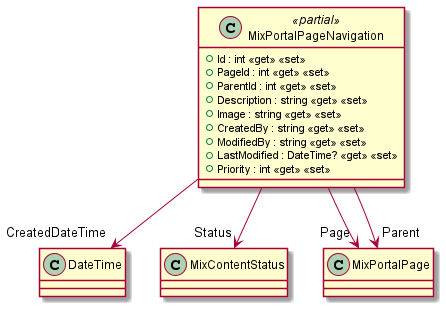

The diagram above was rendered by PlantUML. Its source (embedded in the PNG):
@startuml
class MixPortalPageNavigation <<partial>> {
    + Id : int <<get>> <<set>>
    + PageId : int <<get>> <<set>>
    + ParentId : int <<get>> <<set>>
    + Description : string <<get>> <<set>>
    + Image : string <<get>> <<set>>
    + CreatedBy : string <<get>> <<set>>
    + ModifiedBy : string <<get>> <<set>>
    + LastModified : DateTime? <<get>> <<set>>
    + Priority : int <<get>> <<set>>
}
MixPortalPageNavigation --> "CreatedDateTime" DateTime
MixPortalPageNavigation --> "Status" MixContentStatus
MixPortalPageNavigation --> "Page" MixPortalPage
MixPortalPageNavigation --> "Parent" MixPortalPage
@enduml